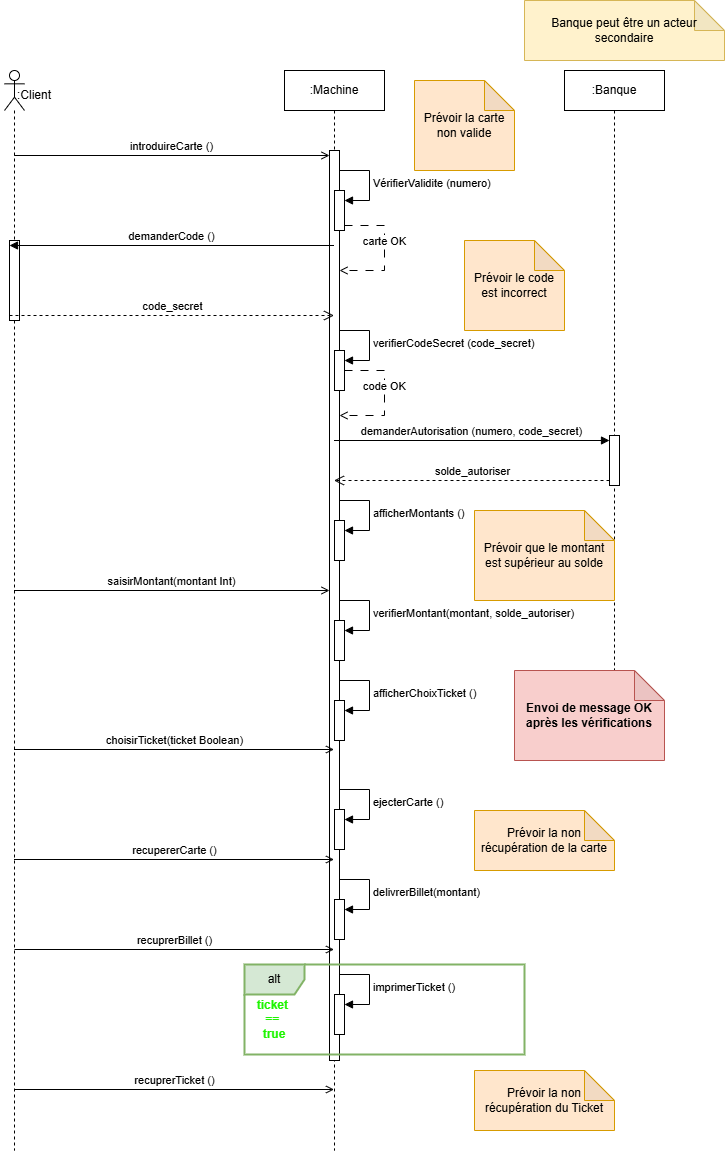

The diagram above was exported from draw.io. Its source (the exported page's mxGraphModel, read from the mxfile embedded in the PNG):
<mxGraphModel dx="525" dy="918" grid="1" gridSize="10" guides="1" tooltips="1" connect="1" arrows="1" fold="1" page="1" pageScale="1" pageWidth="827" pageHeight="1169" math="0" shadow="0">
  <root>
    <mxCell id="0" />
    <mxCell id="1" parent="0" />
    <mxCell id="MTxBIC-41gyzcu3u_ZrO-2" value="" style="shape=umlLifeline;perimeter=lifelinePerimeter;whiteSpace=wrap;html=1;container=1;dropTarget=0;collapsible=0;recursiveResize=0;outlineConnect=0;portConstraint=eastwest;newEdgeStyle={&quot;curved&quot;:0,&quot;rounded&quot;:0};participant=umlActor;" parent="1" vertex="1">
      <mxGeometry x="90" y="80" width="20" height="1080" as="geometry" />
    </mxCell>
    <mxCell id="MTxBIC-41gyzcu3u_ZrO-11" value="" style="html=1;points=[[0,0,0,0,5],[0,1,0,0,-5],[1,0,0,0,5],[1,1,0,0,-5]];perimeter=orthogonalPerimeter;outlineConnect=0;targetShapes=umlLifeline;portConstraint=eastwest;newEdgeStyle={&quot;curved&quot;:0,&quot;rounded&quot;:0};" parent="MTxBIC-41gyzcu3u_ZrO-2" vertex="1">
      <mxGeometry x="5" y="170" width="10" height="80" as="geometry" />
    </mxCell>
    <mxCell id="MTxBIC-41gyzcu3u_ZrO-3" value=":Machine" style="shape=umlLifeline;perimeter=lifelinePerimeter;whiteSpace=wrap;html=1;container=1;dropTarget=0;collapsible=0;recursiveResize=0;outlineConnect=0;portConstraint=eastwest;newEdgeStyle={&quot;curved&quot;:0,&quot;rounded&quot;:0};" parent="1" vertex="1">
      <mxGeometry x="370" y="80" width="100" height="1080" as="geometry" />
    </mxCell>
    <mxCell id="MTxBIC-41gyzcu3u_ZrO-8" value="" style="html=1;points=[[0,0,0,0,5],[0,1,0,0,-5],[1,0,0,0,5],[1,1,0,0,-5]];perimeter=orthogonalPerimeter;outlineConnect=0;targetShapes=umlLifeline;portConstraint=eastwest;newEdgeStyle={&quot;curved&quot;:0,&quot;rounded&quot;:0};" parent="MTxBIC-41gyzcu3u_ZrO-3" vertex="1">
      <mxGeometry x="45" y="80" width="10" height="910" as="geometry" />
    </mxCell>
    <mxCell id="MTxBIC-41gyzcu3u_ZrO-9" value="" style="html=1;points=[[0,0,0,0,5],[0,1,0,0,-5],[1,0,0,0,5],[1,1,0,0,-5]];perimeter=orthogonalPerimeter;outlineConnect=0;targetShapes=umlLifeline;portConstraint=eastwest;newEdgeStyle={&quot;curved&quot;:0,&quot;rounded&quot;:0};" parent="MTxBIC-41gyzcu3u_ZrO-3" vertex="1">
      <mxGeometry x="50" y="120" width="10" height="40" as="geometry" />
    </mxCell>
    <mxCell id="MTxBIC-41gyzcu3u_ZrO-10" value="VérifierValidite (numero)" style="html=1;align=left;spacingLeft=2;endArrow=block;rounded=0;edgeStyle=orthogonalEdgeStyle;curved=0;rounded=0;" parent="MTxBIC-41gyzcu3u_ZrO-3" target="MTxBIC-41gyzcu3u_ZrO-9" edge="1">
      <mxGeometry relative="1" as="geometry">
        <mxPoint x="55" y="100" as="sourcePoint" />
        <Array as="points">
          <mxPoint x="85" y="130" />
        </Array>
      </mxGeometry>
    </mxCell>
    <mxCell id="MTxBIC-41gyzcu3u_ZrO-14" value="" style="html=1;points=[[0,0,0,0,5],[0,1,0,0,-5],[1,0,0,0,5],[1,1,0,0,-5]];perimeter=orthogonalPerimeter;outlineConnect=0;targetShapes=umlLifeline;portConstraint=eastwest;newEdgeStyle={&quot;curved&quot;:0,&quot;rounded&quot;:0};" parent="MTxBIC-41gyzcu3u_ZrO-3" vertex="1">
      <mxGeometry x="50" y="280" width="10" height="40" as="geometry" />
    </mxCell>
    <mxCell id="MTxBIC-41gyzcu3u_ZrO-15" value="verifierCodeSecret (code_secret)" style="html=1;align=left;spacingLeft=2;endArrow=block;rounded=0;edgeStyle=orthogonalEdgeStyle;curved=0;rounded=0;" parent="MTxBIC-41gyzcu3u_ZrO-3" target="MTxBIC-41gyzcu3u_ZrO-14" edge="1">
      <mxGeometry relative="1" as="geometry">
        <mxPoint x="55" y="260" as="sourcePoint" />
        <Array as="points">
          <mxPoint x="85" y="290" />
        </Array>
      </mxGeometry>
    </mxCell>
    <mxCell id="MTxBIC-41gyzcu3u_ZrO-22" value="" style="html=1;points=[[0,0,0,0,5],[0,1,0,0,-5],[1,0,0,0,5],[1,1,0,0,-5]];perimeter=orthogonalPerimeter;outlineConnect=0;targetShapes=umlLifeline;portConstraint=eastwest;newEdgeStyle={&quot;curved&quot;:0,&quot;rounded&quot;:0};" parent="MTxBIC-41gyzcu3u_ZrO-3" vertex="1">
      <mxGeometry x="50" y="550" width="10" height="40" as="geometry" />
    </mxCell>
    <mxCell id="MTxBIC-41gyzcu3u_ZrO-23" value="verifierMontant(montant, solde_autoriser)&amp;nbsp;" style="html=1;align=left;spacingLeft=2;endArrow=block;rounded=0;edgeStyle=orthogonalEdgeStyle;curved=0;rounded=0;" parent="MTxBIC-41gyzcu3u_ZrO-3" target="MTxBIC-41gyzcu3u_ZrO-22" edge="1">
      <mxGeometry relative="1" as="geometry">
        <mxPoint x="55" y="530" as="sourcePoint" />
        <Array as="points">
          <mxPoint x="85" y="560" />
        </Array>
      </mxGeometry>
    </mxCell>
    <mxCell id="MTxBIC-41gyzcu3u_ZrO-28" value="" style="html=1;points=[[0,0,0,0,5],[0,1,0,0,-5],[1,0,0,0,5],[1,1,0,0,-5]];perimeter=orthogonalPerimeter;outlineConnect=0;targetShapes=umlLifeline;portConstraint=eastwest;newEdgeStyle={&quot;curved&quot;:0,&quot;rounded&quot;:0};" parent="MTxBIC-41gyzcu3u_ZrO-3" vertex="1">
      <mxGeometry x="50" y="924" width="10" height="40" as="geometry" />
    </mxCell>
    <mxCell id="MTxBIC-41gyzcu3u_ZrO-29" value="imprimerTicket ()" style="html=1;align=left;spacingLeft=2;endArrow=block;rounded=0;edgeStyle=orthogonalEdgeStyle;curved=0;rounded=0;" parent="MTxBIC-41gyzcu3u_ZrO-3" target="MTxBIC-41gyzcu3u_ZrO-28" edge="1">
      <mxGeometry relative="1" as="geometry">
        <mxPoint x="55" y="904" as="sourcePoint" />
        <Array as="points">
          <mxPoint x="85" y="934" />
        </Array>
      </mxGeometry>
    </mxCell>
    <mxCell id="MTxBIC-41gyzcu3u_ZrO-32" value="" style="html=1;points=[[0,0,0,0,5],[0,1,0,0,-5],[1,0,0,0,5],[1,1,0,0,-5]];perimeter=orthogonalPerimeter;outlineConnect=0;targetShapes=umlLifeline;portConstraint=eastwest;newEdgeStyle={&quot;curved&quot;:0,&quot;rounded&quot;:0};" parent="MTxBIC-41gyzcu3u_ZrO-3" vertex="1">
      <mxGeometry x="50" y="739" width="10" height="40" as="geometry" />
    </mxCell>
    <mxCell id="MTxBIC-41gyzcu3u_ZrO-33" value="ejecterCarte ()" style="html=1;align=left;spacingLeft=2;endArrow=block;rounded=0;edgeStyle=orthogonalEdgeStyle;curved=0;rounded=0;" parent="MTxBIC-41gyzcu3u_ZrO-3" target="MTxBIC-41gyzcu3u_ZrO-32" edge="1">
      <mxGeometry relative="1" as="geometry">
        <mxPoint x="55" y="719" as="sourcePoint" />
        <Array as="points">
          <mxPoint x="85" y="749" />
        </Array>
      </mxGeometry>
    </mxCell>
    <mxCell id="0fCRNWsEfyekTMdkp-KH-1" value="" style="html=1;points=[[0,0,0,0,5],[0,1,0,0,-5],[1,0,0,0,5],[1,1,0,0,-5]];perimeter=orthogonalPerimeter;outlineConnect=0;targetShapes=umlLifeline;portConstraint=eastwest;newEdgeStyle={&quot;curved&quot;:0,&quot;rounded&quot;:0};" parent="MTxBIC-41gyzcu3u_ZrO-3" vertex="1">
      <mxGeometry x="50" y="829" width="10" height="40" as="geometry" />
    </mxCell>
    <mxCell id="0fCRNWsEfyekTMdkp-KH-2" value="delivrerBillet(montant)" style="html=1;align=left;spacingLeft=2;endArrow=block;rounded=0;edgeStyle=orthogonalEdgeStyle;curved=0;rounded=0;" parent="MTxBIC-41gyzcu3u_ZrO-3" target="0fCRNWsEfyekTMdkp-KH-1" edge="1">
      <mxGeometry relative="1" as="geometry">
        <mxPoint x="55" y="809" as="sourcePoint" />
        <Array as="points">
          <mxPoint x="85" y="839" />
        </Array>
      </mxGeometry>
    </mxCell>
    <mxCell id="0fCRNWsEfyekTMdkp-KH-5" value="" style="html=1;points=[[0,0,0,0,5],[0,1,0,0,-5],[1,0,0,0,5],[1,1,0,0,-5]];perimeter=orthogonalPerimeter;outlineConnect=0;targetShapes=umlLifeline;portConstraint=eastwest;newEdgeStyle={&quot;curved&quot;:0,&quot;rounded&quot;:0};" parent="MTxBIC-41gyzcu3u_ZrO-3" vertex="1">
      <mxGeometry x="50" y="450" width="10" height="40" as="geometry" />
    </mxCell>
    <mxCell id="0fCRNWsEfyekTMdkp-KH-6" value="afficherMontants ()" style="html=1;align=left;spacingLeft=2;endArrow=block;rounded=0;edgeStyle=orthogonalEdgeStyle;curved=0;rounded=0;" parent="MTxBIC-41gyzcu3u_ZrO-3" target="0fCRNWsEfyekTMdkp-KH-5" edge="1">
      <mxGeometry relative="1" as="geometry">
        <mxPoint x="55" y="430" as="sourcePoint" />
        <Array as="points">
          <mxPoint x="85" y="460" />
        </Array>
      </mxGeometry>
    </mxCell>
    <mxCell id="TnW1kgTgAkaIrPSgYHic-5" value="" style="html=1;points=[[0,0,0,0,5],[0,1,0,0,-5],[1,0,0,0,5],[1,1,0,0,-5]];perimeter=orthogonalPerimeter;outlineConnect=0;targetShapes=umlLifeline;portConstraint=eastwest;newEdgeStyle={&quot;curved&quot;:0,&quot;rounded&quot;:0};" vertex="1" parent="MTxBIC-41gyzcu3u_ZrO-3">
      <mxGeometry x="50" y="630" width="10" height="40" as="geometry" />
    </mxCell>
    <mxCell id="TnW1kgTgAkaIrPSgYHic-6" value="afficherChoixTicket ()" style="html=1;align=left;spacingLeft=2;endArrow=block;rounded=0;edgeStyle=orthogonalEdgeStyle;curved=0;rounded=0;" edge="1" target="TnW1kgTgAkaIrPSgYHic-5" parent="MTxBIC-41gyzcu3u_ZrO-3">
      <mxGeometry relative="1" as="geometry">
        <mxPoint x="55" y="610" as="sourcePoint" />
        <Array as="points">
          <mxPoint x="85" y="640" />
        </Array>
      </mxGeometry>
    </mxCell>
    <mxCell id="TnW1kgTgAkaIrPSgYHic-10" value="carte OK" style="html=1;verticalAlign=bottom;endArrow=open;curved=0;rounded=0;exitX=1;exitY=1;exitDx=0;exitDy=-5;exitPerimeter=0;endFill=0;dashed=1;dashPattern=8 8;" edge="1" parent="MTxBIC-41gyzcu3u_ZrO-3" source="MTxBIC-41gyzcu3u_ZrO-9" target="MTxBIC-41gyzcu3u_ZrO-8">
      <mxGeometry width="80" relative="1" as="geometry">
        <mxPoint x="-50" y="280" as="sourcePoint" />
        <mxPoint x="30" y="280" as="targetPoint" />
        <Array as="points">
          <mxPoint x="100" y="155" />
          <mxPoint x="100" y="200" />
        </Array>
      </mxGeometry>
    </mxCell>
    <mxCell id="MTxBIC-41gyzcu3u_ZrO-5" value=":Banque" style="shape=umlLifeline;perimeter=lifelinePerimeter;whiteSpace=wrap;html=1;container=1;dropTarget=0;collapsible=0;recursiveResize=0;outlineConnect=0;portConstraint=eastwest;newEdgeStyle={&quot;curved&quot;:0,&quot;rounded&quot;:0};" parent="1" vertex="1">
      <mxGeometry x="650" y="80" width="100" height="600" as="geometry" />
    </mxCell>
    <mxCell id="MTxBIC-41gyzcu3u_ZrO-18" value="" style="html=1;points=[[0,0,0,0,5],[0,1,0,0,-5],[1,0,0,0,5],[1,1,0,0,-5]];perimeter=orthogonalPerimeter;outlineConnect=0;targetShapes=umlLifeline;portConstraint=eastwest;newEdgeStyle={&quot;curved&quot;:0,&quot;rounded&quot;:0};" parent="MTxBIC-41gyzcu3u_ZrO-5" vertex="1">
      <mxGeometry x="45" y="365" width="10" height="50" as="geometry" />
    </mxCell>
    <mxCell id="MTxBIC-41gyzcu3u_ZrO-7" value="introduireCarte ()" style="html=1;verticalAlign=bottom;endArrow=open;curved=0;rounded=0;entryX=0;entryY=0;entryDx=0;entryDy=5;entryPerimeter=0;endFill=0;" parent="1" source="MTxBIC-41gyzcu3u_ZrO-2" target="MTxBIC-41gyzcu3u_ZrO-8" edge="1">
      <mxGeometry width="80" relative="1" as="geometry">
        <mxPoint x="170" y="220" as="sourcePoint" />
        <mxPoint x="335" y="205" as="targetPoint" />
      </mxGeometry>
    </mxCell>
    <mxCell id="MTxBIC-41gyzcu3u_ZrO-12" value="demanderCode ()" style="html=1;verticalAlign=bottom;endArrow=block;curved=0;rounded=0;entryX=0;entryY=0;entryDx=0;entryDy=5;" parent="1" source="MTxBIC-41gyzcu3u_ZrO-3" target="MTxBIC-41gyzcu3u_ZrO-11" edge="1">
      <mxGeometry relative="1" as="geometry">
        <mxPoint x="160" y="255" as="sourcePoint" />
      </mxGeometry>
    </mxCell>
    <mxCell id="MTxBIC-41gyzcu3u_ZrO-13" value="code_secret" style="html=1;verticalAlign=bottom;endArrow=open;dashed=1;endSize=8;curved=0;rounded=0;exitX=0;exitY=1;exitDx=0;exitDy=-5;" parent="1" source="MTxBIC-41gyzcu3u_ZrO-11" target="MTxBIC-41gyzcu3u_ZrO-3" edge="1">
      <mxGeometry relative="1" as="geometry">
        <mxPoint x="160" y="325" as="targetPoint" />
      </mxGeometry>
    </mxCell>
    <mxCell id="MTxBIC-41gyzcu3u_ZrO-19" value="demanderAutorisation (numero, code_secret)" style="html=1;verticalAlign=bottom;endArrow=block;curved=0;rounded=0;entryX=0;entryY=0;entryDx=0;entryDy=5;" parent="1" target="MTxBIC-41gyzcu3u_ZrO-18" edge="1">
      <mxGeometry relative="1" as="geometry">
        <mxPoint x="419.5" y="450" as="sourcePoint" />
      </mxGeometry>
    </mxCell>
    <mxCell id="MTxBIC-41gyzcu3u_ZrO-20" value="solde_autoriser" style="html=1;verticalAlign=bottom;endArrow=open;dashed=1;endSize=8;curved=0;rounded=0;exitX=0;exitY=1;exitDx=0;exitDy=-5;" parent="1" source="MTxBIC-41gyzcu3u_ZrO-18" edge="1">
      <mxGeometry relative="1" as="geometry">
        <mxPoint x="419.5" y="490" as="targetPoint" />
      </mxGeometry>
    </mxCell>
    <mxCell id="MTxBIC-41gyzcu3u_ZrO-21" value="saisirMontant(montant Int)" style="html=1;verticalAlign=bottom;endArrow=open;curved=0;rounded=0;endFill=0;" parent="1" edge="1">
      <mxGeometry width="80" relative="1" as="geometry">
        <mxPoint x="99.5" y="600" as="sourcePoint" />
        <mxPoint x="415" y="600" as="targetPoint" />
      </mxGeometry>
    </mxCell>
    <mxCell id="MTxBIC-41gyzcu3u_ZrO-25" value="choisirTicket(ticket Boolean)" style="html=1;verticalAlign=bottom;endArrow=open;curved=0;rounded=0;endFill=0;" parent="1" edge="1">
      <mxGeometry width="80" relative="1" as="geometry">
        <mxPoint x="99.5" y="759" as="sourcePoint" />
        <mxPoint x="419.5" y="759" as="targetPoint" />
      </mxGeometry>
    </mxCell>
    <mxCell id="MTxBIC-41gyzcu3u_ZrO-30" value="alt" style="shape=umlFrame;whiteSpace=wrap;html=1;pointerEvents=0;fillColor=#d5e8d4;strokeColor=#82b366;strokeWidth=2;" parent="1" vertex="1">
      <mxGeometry x="330" y="974" width="280" height="90" as="geometry" />
    </mxCell>
    <mxCell id="MTxBIC-41gyzcu3u_ZrO-31" value="&lt;font style=&quot;color: light-dark(rgb(29, 245, 0), rgb(237, 237, 237));&quot;&gt;&lt;b&gt;ticket&amp;nbsp;&lt;/b&gt;&lt;/font&gt;&lt;div&gt;&lt;font style=&quot;color: light-dark(rgb(29, 245, 0), rgb(237, 237, 237));&quot;&gt;&lt;b&gt;==&amp;nbsp;&lt;/b&gt;&lt;/font&gt;&lt;/div&gt;&lt;div&gt;&lt;font style=&quot;color: light-dark(rgb(29, 245, 0), rgb(237, 237, 237));&quot;&gt;&lt;b&gt;true&lt;/b&gt;&lt;/font&gt;&lt;/div&gt;" style="text;html=1;align=center;verticalAlign=middle;whiteSpace=wrap;rounded=0;" parent="1" vertex="1">
      <mxGeometry x="330" y="1014" width="60" height="30" as="geometry" />
    </mxCell>
    <mxCell id="MTxBIC-41gyzcu3u_ZrO-35" value="recupererCarte ()" style="html=1;verticalAlign=bottom;endArrow=open;curved=0;rounded=0;endFill=0;" parent="1" edge="1">
      <mxGeometry width="80" relative="1" as="geometry">
        <mxPoint x="99.5" y="869" as="sourcePoint" />
        <mxPoint x="419.5" y="869" as="targetPoint" />
      </mxGeometry>
    </mxCell>
    <mxCell id="0fCRNWsEfyekTMdkp-KH-3" value="recuprerBillet ()" style="html=1;verticalAlign=bottom;endArrow=open;curved=0;rounded=0;endFill=0;" parent="1" edge="1">
      <mxGeometry width="80" relative="1" as="geometry">
        <mxPoint x="100" y="959" as="sourcePoint" />
        <mxPoint x="419.5" y="959" as="targetPoint" />
      </mxGeometry>
    </mxCell>
    <mxCell id="0fCRNWsEfyekTMdkp-KH-4" value="recuprerTicket ()" style="html=1;verticalAlign=bottom;endArrow=open;curved=0;rounded=0;endFill=0;" parent="1" edge="1">
      <mxGeometry width="80" relative="1" as="geometry">
        <mxPoint x="100" y="1099" as="sourcePoint" />
        <mxPoint x="419.5" y="1099" as="targetPoint" />
      </mxGeometry>
    </mxCell>
    <mxCell id="TnW1kgTgAkaIrPSgYHic-1" value="Prévoir la carte non valide" style="shape=note;whiteSpace=wrap;html=1;backgroundOutline=1;darkOpacity=0.05;fillColor=#ffe6cc;strokeColor=#d79b00;" vertex="1" parent="1">
      <mxGeometry x="500" y="90" width="100" height="90" as="geometry" />
    </mxCell>
    <mxCell id="TnW1kgTgAkaIrPSgYHic-2" value="Prévoir le code est incorrect" style="shape=note;whiteSpace=wrap;html=1;backgroundOutline=1;darkOpacity=0.05;fillColor=#ffe6cc;strokeColor=#d79b00;" vertex="1" parent="1">
      <mxGeometry x="550" y="250" width="100" height="90" as="geometry" />
    </mxCell>
    <mxCell id="TnW1kgTgAkaIrPSgYHic-3" value="Banque peut être un acteur secondaire" style="shape=note;whiteSpace=wrap;html=1;backgroundOutline=1;darkOpacity=0.05;fillColor=#fff2cc;strokeColor=#d6b656;" vertex="1" parent="1">
      <mxGeometry x="610" y="10" width="200" height="60" as="geometry" />
    </mxCell>
    <mxCell id="TnW1kgTgAkaIrPSgYHic-4" value="Prévoir que le montant est supérieur au solde" style="shape=note;whiteSpace=wrap;html=1;backgroundOutline=1;darkOpacity=0.05;fillColor=#ffe6cc;strokeColor=#d79b00;" vertex="1" parent="1">
      <mxGeometry x="560" y="520" width="140" height="90" as="geometry" />
    </mxCell>
    <mxCell id="TnW1kgTgAkaIrPSgYHic-7" value="Prévoir la non récupération de la carte" style="shape=note;whiteSpace=wrap;html=1;backgroundOutline=1;darkOpacity=0.05;fillColor=#ffe6cc;strokeColor=#d79b00;" vertex="1" parent="1">
      <mxGeometry x="560" y="820" width="140" height="60" as="geometry" />
    </mxCell>
    <mxCell id="TnW1kgTgAkaIrPSgYHic-8" value="Prévoir la non récupération du Ticket" style="shape=note;whiteSpace=wrap;html=1;backgroundOutline=1;darkOpacity=0.05;fillColor=#ffe6cc;strokeColor=#d79b00;" vertex="1" parent="1">
      <mxGeometry x="560" y="1080" width="140" height="60" as="geometry" />
    </mxCell>
    <mxCell id="TnW1kgTgAkaIrPSgYHic-9" value=":Client" style="text;html=1;align=center;verticalAlign=middle;whiteSpace=wrap;rounded=0;" vertex="1" parent="1">
      <mxGeometry x="90" y="90" width="60" height="30" as="geometry" />
    </mxCell>
    <mxCell id="TnW1kgTgAkaIrPSgYHic-12" value="code OK" style="html=1;verticalAlign=bottom;endArrow=open;curved=0;rounded=0;exitX=1;exitY=1;exitDx=0;exitDy=-5;exitPerimeter=0;endFill=0;dashed=1;dashPattern=8 8;" edge="1" parent="1">
      <mxGeometry width="80" relative="1" as="geometry">
        <mxPoint x="430" y="380" as="sourcePoint" />
        <mxPoint x="425" y="425" as="targetPoint" />
        <Array as="points">
          <mxPoint x="470" y="380" />
          <mxPoint x="470" y="425" />
        </Array>
      </mxGeometry>
    </mxCell>
    <mxCell id="TnW1kgTgAkaIrPSgYHic-13" value="&lt;b&gt;Envoi de message OK après les vérifications&lt;/b&gt;" style="shape=note;whiteSpace=wrap;html=1;backgroundOutline=1;darkOpacity=0.05;fillColor=#f8cecc;strokeColor=#b85450;" vertex="1" parent="1">
      <mxGeometry x="600" y="680" width="150" height="90" as="geometry" />
    </mxCell>
  </root>
</mxGraphModel>